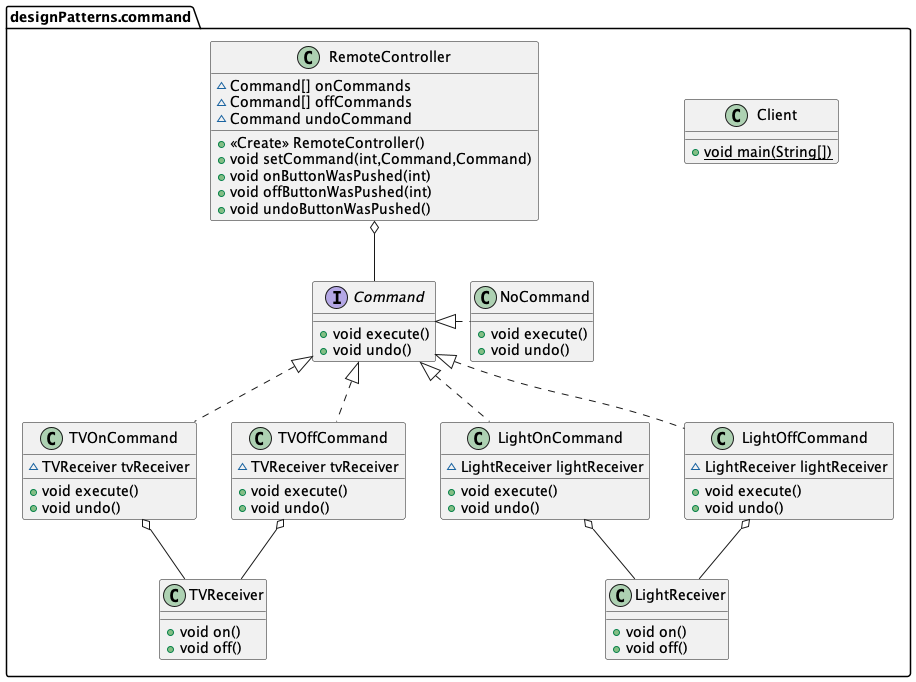

The diagram above was rendered by PlantUML. Its source (embedded in the PNG):
@startuml
class designPatterns.command.TVReceiver {
+ void on()
+ void off()
}
class designPatterns.command.Client {
+ {static} void main(String[])
}
class designPatterns.command.TVOnCommand {
~ TVReceiver tvReceiver
+ void execute()
+ void undo()
}
class designPatterns.command.RemoteController {
~ Command[] onCommands
~ Command[] offCommands
~ Command undoCommand
+ <<Create>> RemoteController()
+ void setCommand(int,Command,Command)
+ void onButtonWasPushed(int)
+ void offButtonWasPushed(int)
+ void undoButtonWasPushed()
}
class designPatterns.command.LightOnCommand {
~ LightReceiver lightReceiver
+ void execute()
+ void undo()
}
interface designPatterns.command.Command {
+ void execute()
+ void undo()
}
class designPatterns.command.LightReceiver {
+ void on()
+ void off()
}
class designPatterns.command.LightOffCommand {
~ LightReceiver lightReceiver
+ void execute()
+ void undo()
}
class designPatterns.command.TVOffCommand {
~ TVReceiver tvReceiver
+ void execute()
+ void undo()
}
class designPatterns.command.NoCommand {
+ void execute()
+ void undo()
}


designPatterns.command.Command <|.. designPatterns.command.TVOnCommand
designPatterns.command.Command <|.. designPatterns.command.LightOnCommand
designPatterns.command.Command <|.. designPatterns.command.LightOffCommand
designPatterns.command.Command <|.. designPatterns.command.TVOffCommand
designPatterns.command.Command <|. designPatterns.command.NoCommand
designPatterns.command.TVOffCommand o-- designPatterns.command.TVReceiver
designPatterns.command.TVOnCommand o-- designPatterns.command.TVReceiver
designPatterns.command.LightOffCommand o-- designPatterns.command.LightReceiver
designPatterns.command.LightOnCommand o-- designPatterns.command.LightReceiver
designPatterns.command.RemoteController o-- designPatterns.command.Command
@enduml